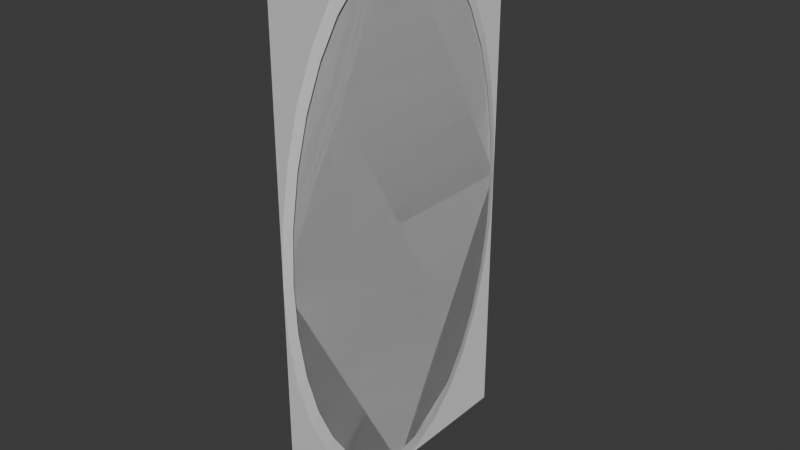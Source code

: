 # Source: Portals.blend  (saved by Blender 4.1.24; exported with 4.5.12 LTS)
import bpy
from mathutils import Matrix  # noqa: F401  (used for matrix-valued properties, if any)

bpy.ops.wm.read_factory_settings(use_empty=True)
scene = bpy.context.scene
scene.name = 'Scene'

# ---- collections
col_collection = bpy.data.collections.new('Collection'); scene.collection.children.link(col_collection)

# ---- world
world_world = bpy.data.worlds.new('World'); scene.world = world_world
world_world.use_nodes = True; world_world.node_tree.nodes.clear()
_N = world_world.node_tree.nodes; _L = world_world.node_tree.links
n0 = _N.new('ShaderNodeOutputWorld'); n0.name = 'World Output'; n0.location = (300, 300)
n1 = _N.new('ShaderNodeBackground'); n1.name = 'Background'; n1.location = (10, 300)
n1.inputs[0].default_value = (0.05088, 0.05088, 0.05088, 1.0)
_L.new(n1.outputs[0], n0.inputs[0])
n0.is_active_output = True
world_world.color = (0.05088, 0.05088, 0.05088)
world_world.use_sun_shadow = False
world_world.sun_shadow_jitter_overblur = 0.0

# ---- meshes
me_x = bpy.data.meshes.new('Плоскость')
me_x.from_pydata([(4.371e-08, -1.0, 1.854), (-4.371e-08, -1.0, -1.854), (4.371e-08, 1.0, 1.854), (-4.371e-08, 1.0, -1.854)], [], [(0, 1, 3, 2)])
_uv = me_x.uv_layers.new(name='UVКарта')
_uv.uv.foreach_set('vector', [0.0, 0.0, 1.0, 0.0, 1.0, 1.0, 0.0, 1.0])
me_x.update()
me_x_1 = bpy.data.meshes.new('Окружность')
me_x_1.from_pydata([(0.0, 1.0, 0.0), (8.528e-09, 0.9808, 0.361), (1.673e-08, 0.9239, 0.7081), (2.428e-08, 0.8315, 1.028), (3.091e-08, 0.7071, 1.308), (3.634e-08, 0.5556, 1.539), (4.038e-08, 0.3827, 1.71), (4.287e-08, 0.1951, 1.815), (4.371e-08, 0.0, 1.85), (4.287e-08, -0.1951, 1.815), (4.038e-08, -0.3827, 1.71), (3.634e-08, -0.5556, 1.539), (3.091e-08, -0.7071, 1.308), (2.428e-08, -0.8315, 1.028), (1.673e-08, -0.9239, 0.7081), (8.528e-09, -0.9808, 0.361), (0.0, -1.0, 0.0), (-8.528e-09, -0.9808, -0.361), (-1.673e-08, -0.9239, -0.7081), (-2.428e-08, -0.8315, -1.028), (-3.091e-08, -0.7071, -1.308), (-3.634e-08, -0.5556, -1.539), (-4.038e-08, -0.3827, -1.71), (-4.287e-08, -0.1951, -1.815), (-4.371e-08, 0.0, -1.85), (-4.287e-08, 0.1951, -1.815), (-4.038e-08, 0.3827, -1.71), (-3.634e-08, 0.5556, -1.539), (-3.091e-08, 0.7071, -1.308), (-2.428e-08, 0.8315, -1.028), (-1.673e-08, 0.9239, -0.7081), (-8.528e-09, 0.9808, -0.361)], [], [(1, 2, 3, 4, 5, 6, 7, 8, 9, 10, 11, 12, 13, 14, 15, 16, 17, 18, 19, 20, 21, 22, 23, 24, 25, 26, 27, 28, 29, 30, 31, 0)])
_uv = me_x_1.uv_layers.new(name='UVКарта')
_uv.uv.foreach_set('vector', [0.0, 0.0, 0.0, 0.0, 0.0, 0.0, 0.0, 0.0, 0.0, 0.0, 0.0, 0.0, 0.0, 0.0, 0.0, 0.0, 0.0, 0.0, 0.0, 0.0, 0.0, 0.0, 0.0, 0.0, 0.0, 0.0, 0.0, 0.0, 0.0, 0.0, 0.0, 0.0, 0.0, 0.0, 0.0, 0.0, 0.0, 0.0, 0.0, 0.0, 0.0, 0.0, 0.0, 0.0, 0.0, 0.0, 0.0, 0.0, 0.0, 0.0, 0.0, 0.0, 0.0, 0.0, 0.0, 0.0, 0.0, 0.0, 0.0, 0.0, 0.0, 0.0, 0.0, 0.0])
me_x_1.update()
me_001 = bpy.data.meshes.new('Окружность.001')
me_001.from_pydata([(0.0, 1.0, 0.0), (8.528e-09, 0.9808, 0.361), (1.673e-08, 0.9239, 0.7081), (2.428e-08, 0.8315, 1.028), (3.091e-08, 0.7071, 1.308), (3.634e-08, 0.5556, 1.539), (4.038e-08, 0.3827, 1.71), (4.287e-08, 0.1951, 1.815), (4.371e-08, 0.0, 1.85), (4.287e-08, -0.1951, 1.815), (4.038e-08, -0.3827, 1.71), (3.634e-08, -0.5556, 1.539), (3.091e-08, -0.7071, 1.308), (2.428e-08, -0.8315, 1.028), (1.673e-08, -0.9239, 0.7081), (8.528e-09, -0.9808, 0.361), (0.0, -1.0, 0.0), (-8.528e-09, -0.9808, -0.361), (-1.673e-08, -0.9239, -0.7081), (-2.428e-08, -0.8315, -1.028), (-3.091e-08, -0.7071, -1.308), (-3.634e-08, -0.5556, -1.539), (-4.038e-08, -0.3827, -1.71), (-4.287e-08, -0.1951, -1.815), (-4.371e-08, 0.0, -1.85), (-4.287e-08, 0.1951, -1.815), (-4.038e-08, 0.3827, -1.71), (-3.634e-08, 0.5556, -1.539), (-3.091e-08, 0.7071, -1.308), (-2.428e-08, 0.8315, -1.028), (-1.673e-08, 0.9239, -0.7081), (-8.528e-09, 0.9808, -0.361), (0.008867, 0.9371, 2.342e-09), (0.008867, 0.9191, 0.3383), (0.008867, 0.8658, 0.6636), (0.008867, 0.7792, 0.9634), (0.008867, 0.6627, 1.226), (0.008867, 0.5206, 1.442), (0.008867, 0.3586, 1.602), (0.008867, 0.1828, 1.701), (0.008867, 9.368e-10, 1.734), (0.008867, -0.1828, 1.701), (0.008867, -0.3586, 1.602), (0.008867, -0.5206, 1.442), (0.008867, -0.6627, 1.226), (0.008867, -0.7792, 0.9634), (0.008867, -0.8658, 0.6636), (0.008867, -0.9191, 0.3383), (0.008867, -0.9371, 2.342e-09), (0.008867, -0.9191, -0.3383), (0.008867, -0.8658, -0.6636), (0.008867, -0.7792, -0.9634), (0.008867, -0.6627, -1.226), (0.008867, -0.5206, -1.442), (0.008867, -0.3586, -1.602), (0.008867, -0.1828, -1.701), (0.008867, 9.368e-10, -1.734), (0.008867, 0.1828, -1.701), (0.008867, 0.3586, -1.602), (0.008867, 0.5206, -1.442), (0.008867, 0.6627, -1.226), (0.008867, 0.7792, -0.9634), (0.008867, 0.8658, -0.6636), (0.008867, 0.9191, -0.3383)], [], [(1, 2, 34, 33), (28, 29, 61, 60), (15, 16, 48, 47), (2, 3, 35, 34), (29, 30, 62, 61), (16, 17, 49, 48), (3, 4, 36, 35), (30, 31, 63, 62), (17, 18, 50, 49), (4, 5, 37, 36), (31, 0, 32, 63), (18, 19, 51, 50), (5, 6, 38, 37), (19, 20, 52, 51), (6, 7, 39, 38), (20, 21, 53, 52), (7, 8, 40, 39), (21, 22, 54, 53), (8, 9, 41, 40), (22, 23, 55, 54), (9, 10, 42, 41), (23, 24, 56, 55), (10, 11, 43, 42), (24, 25, 57, 56), (11, 12, 44, 43), (25, 26, 58, 57), (12, 13, 45, 44), (26, 27, 59, 58), (13, 14, 46, 45), (0, 1, 33, 32), (27, 28, 60, 59), (14, 15, 47, 46)])
_uv = me_001.uv_layers.new(name='UVКарта')
_uv.uv.foreach_set('vector', [0.0, 0.0, 0.0, 0.0, 0.0, 0.0, 0.0, 0.0, 0.0, 0.0, 0.0, 0.0, 0.0, 0.0, 0.0, 0.0, 0.0, 0.0, 0.0, 0.0, 0.0, 0.0, 0.0, 0.0, 0.0, 0.0, 0.0, 0.0, 0.0, 0.0, 0.0, 0.0, 0.0, 0.0, 0.0, 0.0, 0.0, 0.0, 0.0, 0.0, 0.0, 0.0, 0.0, 0.0, 0.0, 0.0, 0.0, 0.0, 0.0, 0.0, 0.0, 0.0, 0.0, 0.0, 0.0, 0.0, 0.0, 0.0, 0.0, 0.0, 0.0, 0.0, 0.0, 0.0, 0.0, 0.0, 0.0, 0.0, 0.0, 0.0, 0.0, 0.0, 0.0, 0.0, 0.0, 0.0, 0.0, 0.0, 0.0, 0.0, 0.0, 0.0, 0.0, 0.0, 0.0, 0.0, 0.0, 0.0, 0.0, 0.0, 0.0, 0.0, 0.0, 0.0, 0.0, 0.0, 0.0, 0.0, 0.0, 0.0, 0.0, 0.0, 0.0, 0.0, 0.0, 0.0, 0.0, 0.0, 0.0, 0.0, 0.0, 0.0, 0.0, 0.0, 0.0, 0.0, 0.0, 0.0, 0.0, 0.0, 0.0, 0.0, 0.0, 0.0, 0.0, 0.0, 0.0, 0.0, 0.0, 0.0, 0.0, 0.0, 0.0, 0.0, 0.0, 0.0, 0.0, 0.0, 0.0, 0.0, 0.0, 0.0, 0.0, 0.0, 0.0, 0.0, 0.0, 0.0, 0.0, 0.0, 0.0, 0.0, 0.0, 0.0, 0.0, 0.0, 0.0, 0.0, 0.0, 0.0, 0.0, 0.0, 0.0, 0.0, 0.0, 0.0, 0.0, 0.0, 0.0, 0.0, 0.0, 0.0, 0.0, 0.0, 0.0, 0.0, 0.0, 0.0, 0.0, 0.0, 0.0, 0.0, 0.0, 0.0, 0.0, 0.0, 0.0, 0.0, 0.0, 0.0, 0.0, 0.0, 0.0, 0.0, 0.0, 0.0, 0.0, 0.0, 0.0, 0.0, 0.0, 0.0, 0.0, 0.0, 0.0, 0.0, 0.0, 0.0, 0.0, 0.0, 0.0, 0.0, 0.0, 0.0, 0.0, 0.0, 0.0, 0.0, 0.0, 0.0, 0.0, 0.0, 0.0, 0.0, 0.0, 0.0, 0.0, 0.0, 0.0, 0.0, 0.0, 0.0, 0.0, 0.0, 0.0, 0.0, 0.0, 0.0, 0.0, 0.0, 0.0, 0.0, 0.0, 0.0, 0.0, 0.0, 0.0, 0.0, 0.0, 0.0, 0.0, 0.0, 0.0, 0.0, 0.0, 0.0])
me_001.update()

# ---- objects
ob_x = bpy.data.objects.new('Плоскость', me_x)
ob_x_1 = bpy.data.objects.new('Окружность', me_x_1)
ob_color = bpy.data.objects.new('Color', me_001)

# ---- transforms, parenting, visibility, modifiers, constraints
ob_x.location = (0.0, 0.0, 0.0)
ob_x.scale = (1.854, 1.0, 1.0)
ob_x_1.location = (0.0, 0.0, 0.0)
ob_x_1.scale = (1.85, 1.0, 1.0)
ob_color.location = (0.0, 0.0, 0.0)
ob_color.scale = (1.85, 1.0, 1.0)

# ---- collection membership
col_collection.objects.link(ob_x)
col_collection.objects.link(ob_x_1)
col_collection.objects.link(ob_color)

# ---- scene / render settings (as saved in the file)
scene.frame_start = 1; scene.frame_end = 250; scene.frame_set(1)
scene.render.engine = 'BLENDER_EEVEE_NEXT'
scene.cycles.sampling_pattern = 'TABULATED_SOBOL'
scene.eevee.ray_tracing_options.trace_max_roughness = 0.0
bpy.context.view_layer.update()

# ---- added for rendering (the .blend has no active camera and no usable light): camera, sun
cam_auto = bpy.data.cameras.new('AutoCamera')
cam_auto.lens = 50.0
cam_auto.sensor_width = 36.0
cam_auto.clip_end = 1000.0
ob_auto_camera = bpy.data.objects.new('AutoCamera', cam_auto)
scene.collection.objects.link(ob_auto_camera)
ob_auto_camera.location = (3.9059, -4.67723, 3.11816)
ob_auto_camera.rotation_euler = (1.09748, -7.21219e-08, 0.694738)
scene.camera = ob_auto_camera
light_auto_sun = bpy.data.lights.new('AutoSun', 'SUN')
light_auto_sun.energy = 3.0
light_auto_sun.angle = 0.0523599
ob_auto_sun = bpy.data.objects.new('AutoSun', light_auto_sun)
scene.collection.objects.link(ob_auto_sun)
ob_auto_sun.rotation_euler = (0.872665, 0.174533, 0.523599)
bpy.context.view_layer.update()
